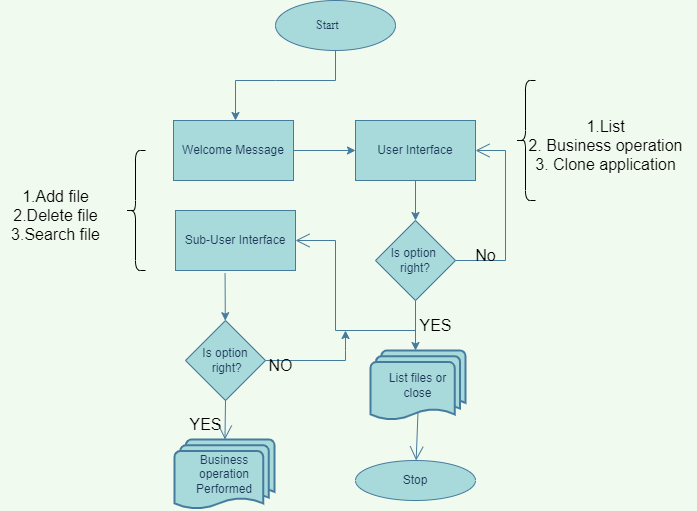

The diagram above was exported from draw.io. Its source (the exported page's mxGraphModel, read from the mxfile embedded in the PNG):
<mxGraphModel dx="1159" dy="599" grid="1" gridSize="10" guides="1" tooltips="1" connect="1" arrows="1" fold="1" page="1" pageScale="1" pageWidth="850" pageHeight="1100" background="#F1FAEE" math="0" shadow="0">
  <root>
    <mxCell id="0" />
    <mxCell id="1" parent="0" />
    <mxCell id="0VfZpkUMLI0iXkJSCXjK-1" value="&amp;nbsp; &amp;nbsp; &amp;nbsp; &amp;nbsp; &amp;nbsp; &amp;nbsp; &amp;nbsp;Start" style="ellipse;whiteSpace=wrap;html=1;align=left;fontFamily=Times New Roman;fillColor=#A8DADC;strokeColor=#457B9D;fontColor=#1D3557;" vertex="1" parent="1">
      <mxGeometry x="330" y="60" width="120" height="50" as="geometry" />
    </mxCell>
    <mxCell id="0VfZpkUMLI0iXkJSCXjK-2" value="" style="endArrow=none;html=1;strokeColor=#457B9D;fontColor=#1D3557;labelBackgroundColor=#F1FAEE;rounded=0;" edge="1" parent="1">
      <mxGeometry width="50" height="50" relative="1" as="geometry">
        <mxPoint x="390" y="140" as="sourcePoint" />
        <mxPoint x="390" y="130" as="targetPoint" />
        <Array as="points">
          <mxPoint x="390" y="110" />
        </Array>
      </mxGeometry>
    </mxCell>
    <mxCell id="0VfZpkUMLI0iXkJSCXjK-3" value="" style="endArrow=none;html=1;strokeColor=#457B9D;fontColor=#1D3557;labelBackgroundColor=#F1FAEE;rounded=0;" edge="1" parent="1">
      <mxGeometry width="50" height="50" relative="1" as="geometry">
        <mxPoint x="290" y="140" as="sourcePoint" />
        <mxPoint x="390" y="140" as="targetPoint" />
        <Array as="points">
          <mxPoint x="330" y="140" />
        </Array>
      </mxGeometry>
    </mxCell>
    <mxCell id="0VfZpkUMLI0iXkJSCXjK-4" value="" style="endArrow=classic;html=1;strokeColor=#457B9D;fontColor=#1D3557;labelBackgroundColor=#F1FAEE;rounded=0;" edge="1" parent="1">
      <mxGeometry width="50" height="50" relative="1" as="geometry">
        <mxPoint x="290" y="140" as="sourcePoint" />
        <mxPoint x="290" y="180" as="targetPoint" />
      </mxGeometry>
    </mxCell>
    <mxCell id="0VfZpkUMLI0iXkJSCXjK-5" value="Welcome Message" style="whiteSpace=wrap;html=1;fillColor=#A8DADC;strokeColor=#457B9D;fontColor=#1D3557;" vertex="1" parent="1">
      <mxGeometry x="228" y="180" width="120" height="60" as="geometry" />
    </mxCell>
    <mxCell id="0VfZpkUMLI0iXkJSCXjK-7" value="User Interface" style="whiteSpace=wrap;html=1;fillColor=#A8DADC;strokeColor=#457B9D;fontColor=#1D3557;" vertex="1" parent="1">
      <mxGeometry x="410" y="180" width="120" height="60" as="geometry" />
    </mxCell>
    <mxCell id="0VfZpkUMLI0iXkJSCXjK-8" value="Sub-User Interface" style="whiteSpace=wrap;html=1;fillColor=#A8DADC;strokeColor=#457B9D;fontColor=#1D3557;" vertex="1" parent="1">
      <mxGeometry x="230" y="270" width="120" height="60" as="geometry" />
    </mxCell>
    <mxCell id="0VfZpkUMLI0iXkJSCXjK-9" value="" style="endArrow=classic;html=1;exitX=0.5;exitY=1;exitDx=0;exitDy=0;strokeColor=#457B9D;fontColor=#1D3557;labelBackgroundColor=#F1FAEE;rounded=0;" edge="1" parent="1" source="0VfZpkUMLI0iXkJSCXjK-7" target="0VfZpkUMLI0iXkJSCXjK-12">
      <mxGeometry width="50" height="50" relative="1" as="geometry">
        <mxPoint x="470" y="290" as="sourcePoint" />
        <mxPoint x="470" y="290" as="targetPoint" />
      </mxGeometry>
    </mxCell>
    <mxCell id="0VfZpkUMLI0iXkJSCXjK-11" value="" style="endArrow=classic;html=1;exitX=1;exitY=0.5;exitDx=0;exitDy=0;entryX=0;entryY=0.5;entryDx=0;entryDy=0;entryPerimeter=0;strokeColor=#457B9D;fontColor=#1D3557;labelBackgroundColor=#F1FAEE;rounded=0;" edge="1" parent="1" source="0VfZpkUMLI0iXkJSCXjK-5" target="0VfZpkUMLI0iXkJSCXjK-7">
      <mxGeometry width="50" height="50" relative="1" as="geometry">
        <mxPoint x="400" y="300" as="sourcePoint" />
        <mxPoint x="450" y="250" as="targetPoint" />
      </mxGeometry>
    </mxCell>
    <mxCell id="0VfZpkUMLI0iXkJSCXjK-20" style="edgeStyle=orthogonalEdgeStyle;orthogonalLoop=1;jettySize=auto;html=1;strokeColor=#457B9D;fontColor=#1D3557;labelBackgroundColor=#F1FAEE;rounded=0;" edge="1" parent="1" source="0VfZpkUMLI0iXkJSCXjK-12">
      <mxGeometry relative="1" as="geometry">
        <mxPoint x="470" y="410" as="targetPoint" />
      </mxGeometry>
    </mxCell>
    <mxCell id="0VfZpkUMLI0iXkJSCXjK-12" value="Is option &lt;br&gt;right?" style="rhombus;whiteSpace=wrap;html=1;fillColor=#A8DADC;strokeColor=#457B9D;fontColor=#1D3557;" vertex="1" parent="1">
      <mxGeometry x="430" y="280" width="80" height="80" as="geometry" />
    </mxCell>
    <mxCell id="0VfZpkUMLI0iXkJSCXjK-13" value="Is option&lt;br&gt;&amp;nbsp;right?" style="rhombus;whiteSpace=wrap;html=1;fillColor=#A8DADC;strokeColor=#457B9D;fontColor=#1D3557;" vertex="1" parent="1">
      <mxGeometry x="240" y="380" width="80" height="80" as="geometry" />
    </mxCell>
    <mxCell id="0VfZpkUMLI0iXkJSCXjK-14" value="" style="endArrow=classic;html=1;exitX=0.413;exitY=1.043;exitDx=0;exitDy=0;exitPerimeter=0;strokeColor=#457B9D;fontColor=#1D3557;labelBackgroundColor=#F1FAEE;rounded=0;" edge="1" parent="1" source="0VfZpkUMLI0iXkJSCXjK-8" target="0VfZpkUMLI0iXkJSCXjK-13">
      <mxGeometry width="50" height="50" relative="1" as="geometry">
        <mxPoint x="400" y="300" as="sourcePoint" />
        <mxPoint x="450" y="250" as="targetPoint" />
      </mxGeometry>
    </mxCell>
    <mxCell id="0VfZpkUMLI0iXkJSCXjK-16" value="" style="endArrow=open;endFill=1;endSize=12;html=1;entryX=1;entryY=0.5;entryDx=0;entryDy=0;strokeColor=#457B9D;fontColor=#1D3557;labelBackgroundColor=#F1FAEE;rounded=0;" edge="1" parent="1" target="0VfZpkUMLI0iXkJSCXjK-8">
      <mxGeometry width="160" relative="1" as="geometry">
        <mxPoint x="470" y="390" as="sourcePoint" />
        <mxPoint x="500" y="280" as="targetPoint" />
        <Array as="points">
          <mxPoint x="390" y="390" />
          <mxPoint x="390" y="300" />
        </Array>
      </mxGeometry>
    </mxCell>
    <mxCell id="0VfZpkUMLI0iXkJSCXjK-21" value="List files or&lt;br&gt;close" style="strokeWidth=2;html=1;shape=mxgraph.flowchart.multi-document;whiteSpace=wrap;fillColor=#A8DADC;strokeColor=#457B9D;fontColor=#1D3557;" vertex="1" parent="1">
      <mxGeometry x="425" y="410" width="95" height="70" as="geometry" />
    </mxCell>
    <mxCell id="0VfZpkUMLI0iXkJSCXjK-22" value="" style="endArrow=open;endFill=1;endSize=12;html=1;exitX=0.5;exitY=1;exitDx=0;exitDy=0;strokeColor=#457B9D;fontColor=#1D3557;labelBackgroundColor=#F1FAEE;rounded=0;" edge="1" parent="1" source="0VfZpkUMLI0iXkJSCXjK-13" target="0VfZpkUMLI0iXkJSCXjK-23">
      <mxGeometry width="160" relative="1" as="geometry">
        <mxPoint x="340" y="280" as="sourcePoint" />
        <mxPoint x="280" y="500" as="targetPoint" />
        <Array as="points" />
      </mxGeometry>
    </mxCell>
    <mxCell id="0VfZpkUMLI0iXkJSCXjK-23" value="Business operation&lt;br&gt;Performed" style="strokeWidth=2;html=1;shape=mxgraph.flowchart.multi-document;whiteSpace=wrap;fillColor=#A8DADC;strokeColor=#457B9D;fontColor=#1D3557;" vertex="1" parent="1">
      <mxGeometry x="229" y="499" width="100" height="70" as="geometry" />
    </mxCell>
    <mxCell id="0VfZpkUMLI0iXkJSCXjK-25" value="" style="endArrow=open;endFill=1;endSize=12;html=1;exitX=1;exitY=0.5;exitDx=0;exitDy=0;entryX=1;entryY=0.5;entryDx=0;entryDy=0;strokeColor=#457B9D;fontColor=#1D3557;labelBackgroundColor=#F1FAEE;rounded=0;" edge="1" parent="1" source="0VfZpkUMLI0iXkJSCXjK-12" target="0VfZpkUMLI0iXkJSCXjK-7">
      <mxGeometry width="160" relative="1" as="geometry">
        <mxPoint x="300" y="280" as="sourcePoint" />
        <mxPoint x="540" y="210" as="targetPoint" />
        <Array as="points">
          <mxPoint x="560" y="320" />
          <mxPoint x="560" y="210" />
        </Array>
      </mxGeometry>
    </mxCell>
    <mxCell id="0VfZpkUMLI0iXkJSCXjK-27" value="" style="endArrow=open;endFill=1;endSize=12;html=1;exitX=0.5;exitY=0.88;exitDx=0;exitDy=0;exitPerimeter=0;strokeColor=#457B9D;fontColor=#1D3557;labelBackgroundColor=#F1FAEE;rounded=0;" edge="1" parent="1" source="0VfZpkUMLI0iXkJSCXjK-21" target="0VfZpkUMLI0iXkJSCXjK-28">
      <mxGeometry width="160" relative="1" as="geometry">
        <mxPoint x="300" y="580" as="sourcePoint" />
        <mxPoint x="470" y="520" as="targetPoint" />
      </mxGeometry>
    </mxCell>
    <mxCell id="0VfZpkUMLI0iXkJSCXjK-28" value="Stop" style="ellipse;whiteSpace=wrap;html=1;fillColor=#A8DADC;strokeColor=#457B9D;fontColor=#1D3557;" vertex="1" parent="1">
      <mxGeometry x="410" y="520" width="120" height="40" as="geometry" />
    </mxCell>
    <mxCell id="0VfZpkUMLI0iXkJSCXjK-29" value="" style="endArrow=classic;html=1;exitX=1;exitY=0.5;exitDx=0;exitDy=0;strokeColor=#457B9D;fontColor=#1D3557;labelBackgroundColor=#F1FAEE;rounded=0;" edge="1" parent="1" source="0VfZpkUMLI0iXkJSCXjK-13">
      <mxGeometry width="50" height="50" relative="1" as="geometry">
        <mxPoint x="360" y="290" as="sourcePoint" />
        <mxPoint x="400" y="390" as="targetPoint" />
        <Array as="points">
          <mxPoint x="400" y="420" />
          <mxPoint x="400" y="410" />
        </Array>
      </mxGeometry>
    </mxCell>
    <mxCell id="0VfZpkUMLI0iXkJSCXjK-35" value="" style="shape=curlyBracket;whiteSpace=wrap;html=1;rounded=1;flipH=1;fontSize=16;size=0.5;direction=west;" vertex="1" parent="1">
      <mxGeometry x="180" y="210" width="20" height="120" as="geometry" />
    </mxCell>
    <mxCell id="0VfZpkUMLI0iXkJSCXjK-36" value="" style="shape=curlyBracket;whiteSpace=wrap;html=1;rounded=1;fontSize=16;" vertex="1" parent="1">
      <mxGeometry x="570" y="140" width="20" height="120" as="geometry" />
    </mxCell>
    <mxCell id="0VfZpkUMLI0iXkJSCXjK-37" value="1.List&lt;br&gt;2. Business operation&lt;br&gt;3. Clone application&lt;br&gt;" style="text;html=1;resizable=0;autosize=1;align=center;verticalAlign=middle;points=[];fillColor=none;strokeColor=none;rounded=0;fontSize=16;" vertex="1" parent="1">
      <mxGeometry x="570" y="170" width="180" height="70" as="geometry" />
    </mxCell>
    <mxCell id="0VfZpkUMLI0iXkJSCXjK-41" value="No" style="text;html=1;resizable=0;autosize=1;align=center;verticalAlign=middle;points=[];fillColor=none;strokeColor=none;rounded=0;fontSize=16;" vertex="1" parent="1">
      <mxGeometry x="520" y="300" width="40" height="30" as="geometry" />
    </mxCell>
    <mxCell id="0VfZpkUMLI0iXkJSCXjK-42" value="YES" style="text;html=1;resizable=0;autosize=1;align=center;verticalAlign=middle;points=[];fillColor=none;strokeColor=none;rounded=0;fontSize=16;" vertex="1" parent="1">
      <mxGeometry x="460" y="370" width="60" height="30" as="geometry" />
    </mxCell>
    <mxCell id="0VfZpkUMLI0iXkJSCXjK-43" value="NO" style="text;html=1;resizable=0;autosize=1;align=center;verticalAlign=middle;points=[];fillColor=none;strokeColor=none;rounded=0;fontSize=16;" vertex="1" parent="1">
      <mxGeometry x="310" y="410" width="50" height="30" as="geometry" />
    </mxCell>
    <mxCell id="0VfZpkUMLI0iXkJSCXjK-46" value="YES" style="text;html=1;resizable=0;autosize=1;align=center;verticalAlign=middle;points=[];fillColor=none;strokeColor=none;rounded=0;fontSize=16;" vertex="1" parent="1">
      <mxGeometry x="230" y="469" width="60" height="30" as="geometry" />
    </mxCell>
    <mxCell id="0VfZpkUMLI0iXkJSCXjK-49" value="1.Add file&lt;br&gt;2.Delete file&lt;br&gt;3.Search file" style="text;html=1;resizable=0;autosize=1;align=center;verticalAlign=middle;points=[];fillColor=none;strokeColor=none;rounded=0;fontSize=16;" vertex="1" parent="1">
      <mxGeometry x="55" y="240" width="110" height="70" as="geometry" />
    </mxCell>
  </root>
</mxGraphModel>